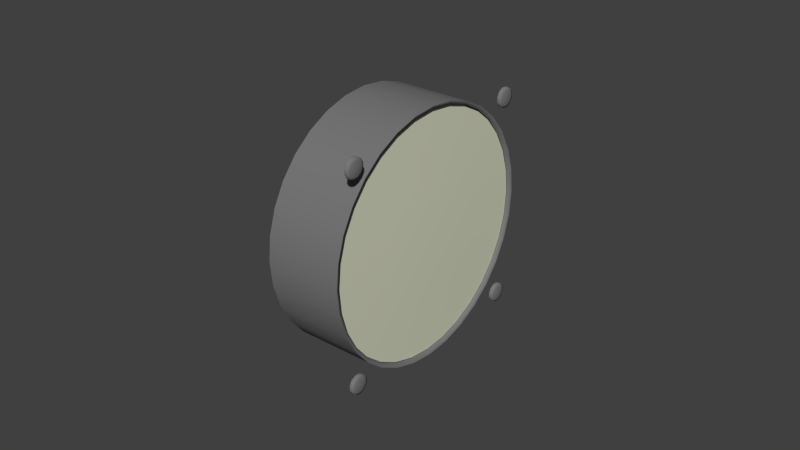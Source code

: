 # Source: turo.blend  (saved by Blender 2.71.0; exported with 4.5.12 LTS)
import bpy
from mathutils import Matrix  # noqa: F401  (used for matrix-valued properties, if any)

bpy.ops.wm.read_factory_settings(use_empty=True)
scene = bpy.context.scene
scene.name = 'Scene'

# ---- collections
col_collection_1 = bpy.data.collections.new('Collection 1'); scene.collection.children.link(col_collection_1)

# ---- materials (node trees are filled in below, after node groups)
mat_engine_blk_041 = bpy.data.materials.new('Engine.blk.041')
mat_engine_blk_041.alpha_threshold = 0.0
mat_engine_blk_041.use_transparent_shadow = False
mat_engine_blk_041.diffuse_color = (0.1882, 0.1882, 0.1882, 1.0)
mat_engine_blk_041.specular_color = (0.498, 0.498, 0.498)
mat_engine_blk_041.roughness = 0.5
mat_engine_blk_041.specular_intensity = 0.12
mat_engine_blk_041.line_color = (0.0, 0.0, 0.0, 1.0)
mat_needle_023 = bpy.data.materials.new('Needle.023')
mat_needle_023.alpha_threshold = 0.0
mat_needle_023.use_transparent_shadow = False
mat_needle_023.diffuse_color = (0.6702, 0.8601, 0.6732, 1.0)
mat_needle_023.roughness = 0.5
mat_needle_023.specular_intensity = 0.12
mat_needle_023.line_color = (0.0, 0.0, 0.0, 1.0)
mat_engine_blk_042 = bpy.data.materials.new('Engine.blk.042')
mat_engine_blk_042.alpha_threshold = 0.0
mat_engine_blk_042.use_transparent_shadow = False
mat_engine_blk_042.diffuse_color = (0.1882, 0.1882, 0.1882, 1.0)
mat_engine_blk_042.specular_color = (0.498, 0.498, 0.498)
mat_engine_blk_042.roughness = 0.5
mat_engine_blk_042.specular_intensity = 0.12
mat_engine_blk_042.line_color = (0.0, 0.0, 0.0, 1.0)
mat_glass_016 = bpy.data.materials.new('Glass.016')
mat_glass_016.alpha_threshold = 0.0
mat_glass_016.use_transparent_shadow = False
mat_glass_016.diffuse_color = (0.6716, 0.696, 0.5298, 1.0)
mat_glass_016.roughness = 0.5
mat_glass_016.specular_intensity = 0.6
mat_glass_016.line_color = (0.0, 0.0, 0.0, 0.25)
mat_needle_022 = bpy.data.materials.new('Needle.022')
mat_needle_022.alpha_threshold = 0.0
mat_needle_022.use_transparent_shadow = False
mat_needle_022.diffuse_color = (0.6702, 0.8601, 0.6732, 1.0)
mat_needle_022.roughness = 0.5
mat_needle_022.specular_intensity = 0.12
mat_needle_022.line_color = (0.0, 0.0, 0.0, 1.0)
mat_texture_025 = bpy.data.materials.new('Texture.025')
mat_texture_025.alpha_threshold = 0.0
mat_texture_025.use_transparent_shadow = False
mat_texture_025.diffuse_color = (1.0, 1.0, 1.0, 1.0)
mat_texture_025.specular_color = (0.1, 0.1, 0.1)
mat_texture_025.roughness = 0.5
mat_texture_025.specular_intensity = 0.96
mat_texture_025.line_color = (0.0, 0.0, 0.0, 1.0)

# ---- node groups
ng_auto_smooth = bpy.data.node_groups.new('Auto Smooth', 'GeometryNodeTree')
_s = ng_auto_smooth.interface.new_socket(name='Geometry', in_out='OUTPUT', socket_type='NodeSocketGeometry')
_s = ng_auto_smooth.interface.new_socket(name='Geometry', in_out='INPUT', socket_type='NodeSocketGeometry')
_s = ng_auto_smooth.interface.new_socket(name='Angle', in_out='INPUT', socket_type='NodeSocketFloat')
_s.subtype = 'ANGLE'
_s.min_value = 0.0
_s.max_value = 3.142
ng_auto_smooth.is_modifier = True
_N = ng_auto_smooth.nodes; _L = ng_auto_smooth.links
n0 = _N.new('NodeGroupOutput'); n0.name = 'Group Output'; n0.location = (480, -100)
n1 = _N.new('NodeGroupInput'); n1.name = 'Group Input'; n1.location = (-420, -300)
n2 = _N.new('NodeGroupInput'); n2.name = 'Group Input.001'; n2.location = (-60, -100)
n3 = _N.new('GeometryNodeSetShadeSmooth'); n3.name = 'Set Shade Smooth'; n3.location = (120, -100)
n3.domain = 'EDGE'
n4 = _N.new('GeometryNodeSetShadeSmooth'); n4.name = 'Set Shade Smooth.001'; n4.location = (300, -100)
n5 = _N.new('GeometryNodeInputMeshEdgeAngle'); n5.name = 'Edge Angle'; n5.location = (-420, -220)
n6 = _N.new('GeometryNodeInputEdgeSmooth'); n6.name = 'Is Edge Smooth'; n6.location = (-60, -160)
n7 = _N.new('GeometryNodeInputShadeSmooth'); n7.name = 'Is Face Smooth'; n7.location = (-240, -340)
n8 = _N.new('FunctionNodeBooleanMath'); n8.name = 'Boolean Math'; n8.location = (-60, -220)
n9 = _N.new('FunctionNodeCompare'); n9.name = 'Compare'; n9.location = (-240, -180)
n9.operation = 'LESS_EQUAL'
_L.new(n5.outputs[0], n9.inputs[0])
_L.new(n4.outputs[0], n0.inputs[0])
_L.new(n1.outputs[1], n9.inputs[1])
_L.new(n9.outputs[0], n8.inputs[0])
_L.new(n7.outputs[0], n8.inputs[1])
_L.new(n2.outputs[0], n3.inputs[0])
_L.new(n6.outputs[0], n3.inputs[1])
_L.new(n3.outputs[0], n4.inputs[0])
_L.new(n8.outputs[0], n3.inputs[2])
n0.is_active_output = True

# ---- material node trees

# ---- world
world_world = bpy.data.worlds.new('World'); scene.world = world_world
world_world.color = (0.05088, 0.05088, 0.05088)
world_world.use_sun_shadow = False
world_world.sun_shadow_jitter_overblur = 0.0
world_world.cycles.sampling_method = 'MANUAL'
world_world.cycles.sample_map_resolution = 256

# ---- meshes
me_cylinder_091 = bpy.data.meshes.new('Cylinder.091')
me_cylinder_091.from_pydata([(-0.0005, 0.0353, 0.0353), (-0.0005, 0.03611, 0.03388), (-0.0005, 0.03611, 0.03225), (-0.0005, 0.0353, 0.03084), (-0.0005, 0.03388, 0.03003), (-0.0005, 0.03225, 0.03003), (-0.0005, 0.03084, 0.03084), (-0.0005, 0.03003, 0.03225), (-0.0005, 0.03003, 0.03388), (-0.0005, 0.03084, 0.0353), (-0.0005, 0.03225, 0.03611), (-0.0005, 0.03388, 0.03611), (0.000434, 0.0353, 0.0353), (0.000434, 0.03611, 0.03388), (0.000434, 0.03611, 0.03225), (0.000434, 0.0353, 0.03084), (0.000434, 0.03388, 0.03003), (0.000434, 0.03225, 0.03003), (0.000434, 0.03084, 0.03084), (0.000434, 0.03003, 0.03225), (0.000434, 0.03003, 0.03388), (0.000434, 0.03084, 0.0353), (0.000434, 0.03225, 0.03611), (0.000434, 0.03388, 0.03611), (-0.0005, 0.03307, 0.03307), (0.000984, 0.03307, 0.03307), (0.000688, 0.03473, 0.03473), (0.000688, 0.03534, 0.03368), (0.000688, 0.03534, 0.03246), (0.000688, 0.03473, 0.03141), (0.000688, 0.03368, 0.0308), (0.000688, 0.03246, 0.0308), (0.000688, 0.03141, 0.03141), (0.000688, 0.0308, 0.03246), (0.000688, 0.0308, 0.03368), (0.000688, 0.03141, 0.03473), (0.000688, 0.03246, 0.03534), (0.000688, 0.03368, 0.03534), (0.000688, -0.03232, 0.03534), (0.000688, -0.03354, 0.03534), (0.000688, -0.03459, 0.03473), (0.000688, -0.0352, 0.03368), (0.000688, -0.0352, 0.03246), (0.000688, -0.03459, 0.03141), (0.000688, -0.03354, 0.0308), (0.000688, -0.03232, 0.0308), (0.000688, -0.03127, 0.03141), (0.000688, -0.03066, 0.03246), (0.000688, -0.03066, 0.03368), (0.000688, -0.03127, 0.03473), (0.000984, -0.03293, 0.03307), (-0.0005, -0.03293, 0.03307), (0.000434, -0.03212, 0.03611), (0.000434, -0.03375, 0.03611), (0.000434, -0.03516, 0.0353), (0.000434, -0.03597, 0.03388), (0.000434, -0.03597, 0.03225), (0.000434, -0.03516, 0.03084), (0.000434, -0.03375, 0.03003), (0.000434, -0.03212, 0.03003), (0.000434, -0.0307, 0.03084), (0.000434, -0.02989, 0.03225), (0.000434, -0.02989, 0.03388), (0.000434, -0.0307, 0.0353), (-0.0005, -0.03212, 0.03611), (-0.0005, -0.03375, 0.03611), (-0.0005, -0.03516, 0.0353), (-0.0005, -0.03597, 0.03388), (-0.0005, -0.03597, 0.03225), (-0.0005, -0.03516, 0.03084), (-0.0005, -0.03375, 0.03003), (-0.0005, -0.03212, 0.03003), (-0.0005, -0.0307, 0.03084), (-0.0005, -0.02989, 0.03225), (-0.0005, -0.02989, 0.03388), (-0.0005, -0.0307, 0.0353), (-0.0005, -0.0307, -0.0307), (-0.0005, -0.02989, -0.03212), (-0.0005, -0.02989, -0.03375), (-0.0005, -0.0307, -0.03516), (-0.0005, -0.03212, -0.03597), (-0.0005, -0.03375, -0.03597), (-0.0005, -0.03516, -0.03516), (-0.0005, -0.03597, -0.03375), (-0.0005, -0.03597, -0.03212), (-0.0005, -0.03516, -0.0307), (-0.0005, -0.03375, -0.02989), (-0.0005, -0.03212, -0.02989), (0.000434, -0.0307, -0.0307), (0.000434, -0.02989, -0.03212), (0.000434, -0.02989, -0.03375), (0.000434, -0.0307, -0.03516), (0.000434, -0.03212, -0.03597), (0.000434, -0.03375, -0.03597), (0.000434, -0.03516, -0.03516), (0.000434, -0.03597, -0.03375), (0.000434, -0.03597, -0.03212), (0.000434, -0.03516, -0.0307), (0.000434, -0.03375, -0.02989), (0.000434, -0.03212, -0.02989), (-0.0005, -0.03293, -0.03293), (0.000984, -0.03293, -0.03293), (0.000688, -0.03127, -0.03127), (0.000688, -0.03066, -0.03232), (0.000688, -0.03066, -0.03354), (0.000688, -0.03127, -0.03459), (0.000688, -0.03232, -0.0352), (0.000688, -0.03354, -0.0352), (0.000688, -0.03459, -0.03459), (0.000688, -0.0352, -0.03354), (0.000688, -0.0352, -0.03232), (0.000688, -0.03459, -0.03127), (0.000688, -0.03354, -0.03066), (0.000688, -0.03232, -0.03066), (0.000688, 0.03368, -0.03066), (0.000688, 0.03246, -0.03066), (0.000688, 0.03141, -0.03127), (0.000688, 0.0308, -0.03232), (0.000688, 0.0308, -0.03354), (0.000688, 0.03141, -0.03459), (0.000688, 0.03246, -0.0352), (0.000688, 0.03368, -0.0352), (0.000688, 0.03473, -0.03459), (0.000688, 0.03534, -0.03354), (0.000688, 0.03534, -0.03232), (0.000688, 0.03473, -0.03127), (0.000984, 0.03307, -0.03293), (-0.0005, 0.03307, -0.03293), (0.000434, 0.03388, -0.02989), (0.000434, 0.03225, -0.02989), (0.000434, 0.03084, -0.0307), (0.000434, 0.03003, -0.03212), (0.000434, 0.03003, -0.03375), (0.000434, 0.03084, -0.03516), (0.000434, 0.03225, -0.03597), (0.000434, 0.03388, -0.03597), (0.000434, 0.0353, -0.03516), (0.000434, 0.03611, -0.03375), (0.000434, 0.03611, -0.03212), (0.000434, 0.0353, -0.0307), (-0.0005, 0.03388, -0.02989), (-0.0005, 0.03225, -0.02989), (-0.0005, 0.03084, -0.0307), (-0.0005, 0.03003, -0.03212), (-0.0005, 0.03003, -0.03375), (-0.0005, 0.03084, -0.03516), (-0.0005, 0.03225, -0.03597), (-0.0005, 0.03388, -0.03597), (-0.0005, 0.0353, -0.03516), (-0.0005, 0.03611, -0.03375), (-0.0005, 0.03611, -0.03212), (-0.0005, 0.0353, -0.0307)], [], [(0, 12, 13, 1), (1, 13, 14, 2), (2, 14, 15, 3), (3, 15, 16, 4), (4, 16, 17, 5), (5, 17, 18, 6), (6, 18, 19, 7), (7, 19, 20, 8), (8, 20, 21, 9), (9, 21, 22, 10), (10, 22, 23, 11), (12, 0, 11, 23), (24, 0, 1), (26, 25, 27), (12, 26, 27, 13), (2, 24, 1), (27, 25, 28), (13, 27, 28, 14), (3, 24, 2), (28, 25, 29), (14, 28, 29, 15), (4, 24, 3), (29, 25, 30), (15, 29, 30, 16), (5, 24, 4), (30, 25, 31), (16, 30, 31, 17), (6, 24, 5), (31, 25, 32), (17, 31, 32, 18), (7, 24, 6), (32, 25, 33), (18, 32, 33, 19), (8, 24, 7), (33, 25, 34), (19, 33, 34, 20), (9, 24, 8), (34, 25, 35), (20, 34, 35, 21), (10, 24, 9), (35, 25, 36), (21, 35, 36, 22), (11, 24, 10), (36, 25, 37), (22, 36, 37, 23), (0, 24, 11), (37, 25, 26), (23, 37, 26, 12), (52, 38, 49, 63), (38, 50, 49), (75, 51, 64), (53, 39, 38, 52), (39, 50, 38), (64, 51, 65), (54, 40, 39, 53), (40, 50, 39), (65, 51, 66), (55, 41, 40, 54), (41, 50, 40), (66, 51, 67), (56, 42, 41, 55), (42, 50, 41), (67, 51, 68), (57, 43, 42, 56), (43, 50, 42), (68, 51, 69), (58, 44, 43, 57), (44, 50, 43), (69, 51, 70), (59, 45, 44, 58), (45, 50, 44), (70, 51, 71), (60, 46, 45, 59), (46, 50, 45), (71, 51, 72), (61, 47, 46, 60), (47, 50, 46), (72, 51, 73), (62, 48, 47, 61), (48, 50, 47), (73, 51, 74), (63, 49, 48, 62), (49, 50, 48), (74, 51, 75), (64, 52, 63, 75), (65, 53, 52, 64), (66, 54, 53, 65), (67, 55, 54, 66), (68, 56, 55, 67), (69, 57, 56, 68), (70, 58, 57, 69), (71, 59, 58, 70), (72, 60, 59, 71), (73, 61, 60, 72), (74, 62, 61, 73), (75, 63, 62, 74), (76, 88, 89, 77), (77, 89, 90, 78), (78, 90, 91, 79), (79, 91, 92, 80), (80, 92, 93, 81), (81, 93, 94, 82), (82, 94, 95, 83), (83, 95, 96, 84), (84, 96, 97, 85), (85, 97, 98, 86), (86, 98, 99, 87), (87, 99, 88, 76), (77, 100, 76), (102, 101, 103), (88, 102, 103, 89), (78, 100, 77), (103, 101, 104), (89, 103, 104, 90), (79, 100, 78), (104, 101, 105), (90, 104, 105, 91), (80, 100, 79), (105, 101, 106), (91, 105, 106, 92), (81, 100, 80), (106, 101, 107), (92, 106, 107, 93), (82, 100, 81), (107, 101, 108), (93, 107, 108, 94), (83, 100, 82), (108, 101, 109), (94, 108, 109, 95), (84, 100, 83), (109, 101, 110), (95, 109, 110, 96), (85, 100, 84), (110, 101, 111), (96, 110, 111, 97), (86, 100, 85), (111, 101, 112), (97, 111, 112, 98), (87, 100, 86), (112, 101, 113), (98, 112, 113, 99), (76, 100, 87), (113, 101, 102), (99, 113, 102, 88), (128, 114, 125, 139), (114, 126, 125), (151, 127, 140), (129, 115, 114, 128), (115, 126, 114), (140, 127, 141), (130, 116, 115, 129), (116, 126, 115), (141, 127, 142), (131, 117, 116, 130), (117, 126, 116), (142, 127, 143), (132, 118, 117, 131), (118, 126, 117), (143, 127, 144), (133, 119, 118, 132), (119, 126, 118), (144, 127, 145), (134, 120, 119, 133), (120, 126, 119), (145, 127, 146), (135, 121, 120, 134), (121, 126, 120), (146, 127, 147), (136, 122, 121, 135), (122, 126, 121), (147, 127, 148), (137, 123, 122, 136), (123, 126, 122), (148, 127, 149), (138, 124, 123, 137), (124, 126, 123), (149, 127, 150), (139, 125, 124, 138), (125, 126, 124), (150, 127, 151), (140, 128, 139, 151), (141, 129, 128, 140), (142, 130, 129, 141), (143, 131, 130, 142), (144, 132, 131, 143), (145, 133, 132, 144), (146, 134, 133, 145), (147, 135, 134, 146), (148, 136, 135, 147), (149, 137, 136, 148), (150, 138, 137, 149), (151, 139, 138, 150)])
me_cylinder_091.polygons.foreach_set('use_smooth', [True] * 192)
me_cylinder_091.materials.append(mat_engine_blk_041)
me_cylinder_091.use_remesh_preserve_volume = False
me_cylinder_091.use_remesh_preserve_attributes = False
me_cylinder_091.use_mirror_vertex_groups = False
me_cylinder_091.update()
me_plane_024 = bpy.data.meshes.new('Plane.024')
me_plane_024.from_pydata([(-0.005468, 0.000719, -0.002426), (-0.005468, 0.000719, -0.02927), (-0.005468, -0.000719, -0.02927), (-0.005468, -0.000719, -0.002426), (-0.004991, 0.0, -0.03123), (-0.005468, 0.002106, 0.001217), (-0.005468, 0.002433, 1e-06), (-0.005468, 0.002107, -0.001216), (-0.004991, 1e-06, -0.002433), (-0.005468, -0.002106, -0.001217), (-0.005468, -0.002433, -1e-06), (-0.005468, -0.002107, 0.001216), (-0.005468, -0.001217, 0.002106), (-0.004991, -1e-06, 0.002433), (-0.005468, 0.001216, 0.002107), (-0.003996, 0.0, 0.0), (-0.003996, 0.0, 0.01891), (-0.005468, -0.001216, 0.0168), (-0.004991, 1e-06, 0.01648), (-0.005468, 0.001217, 0.0168), (-0.005468, 0.002107, 0.01769), (-0.005468, 0.002432, 0.01891), (-0.005468, 0.002106, 0.02012), (-0.005468, -1e-06, 0.02134), (-0.005468, -0.002107, 0.02012), (-0.005468, -0.002433, 0.01891), (-0.005468, -0.002106, 0.01769), (-0.005468, 0.001217, 0.02096), (-0.005468, -0.001216, 0.02096)], [], [(2, 4, 8, 3), (0, 8, 4, 1), (15, 6, 5), (15, 7, 6), (15, 0, 7), (8, 0, 15), (15, 3, 8), (15, 9, 3), (15, 10, 9), (15, 11, 10), (15, 12, 11), (15, 13, 12), (15, 14, 13), (15, 5, 14), (16, 26, 17), (16, 17, 18), (16, 18, 19), (16, 19, 20), (16, 20, 21), (16, 21, 22), (16, 22, 27), (16, 27, 23), (16, 23, 28), (16, 28, 24), (16, 24, 25), (16, 25, 26), (12, 13, 18, 17), (13, 14, 19, 18)])
me_plane_024.polygons.foreach_set('use_smooth', [True] * 28)
me_plane_024.materials.append(mat_needle_023)
me_plane_024.materials.append(mat_engine_blk_042)
me_plane_024.use_remesh_preserve_volume = False
me_plane_024.use_remesh_preserve_attributes = False
me_plane_024.use_mirror_vertex_groups = False
me_plane_024.update()
me_circle_026 = bpy.data.meshes.new('Circle.026')
me_circle_026.from_pydata([(-0.003715, 0.02732, 0.02732), (-0.003715, 0.03213, 0.02147), (-0.003715, 0.0357, 0.01479), (-0.003715, 0.0379, 0.007538), (-0.003715, 0.03864, 0.0), (-0.003715, 0.0379, -0.007538), (-0.003715, 0.0357, -0.01479), (-0.003715, 0.03213, -0.02147), (-0.003715, 0.02732, -0.02732), (-0.003715, 0.02147, -0.03213), (-0.003715, 0.01479, -0.0357), (-0.003715, 0.007538, -0.0379), (-0.003715, 0.0, -0.03864), (-0.003715, -0.007538, -0.0379), (-0.003715, -0.01479, -0.0357), (-0.003715, -0.02147, -0.03213), (-0.003715, -0.02732, -0.02732), (-0.003715, -0.03213, -0.02147), (-0.003715, -0.0357, -0.01479), (-0.003715, -0.0379, -0.007538), (-0.003715, -0.03864, 0.0), (-0.003715, -0.0379, 0.007538), (-0.003715, -0.0357, 0.01479), (-0.003715, -0.03213, 0.02147), (-0.003715, -0.02732, 0.02732), (-0.003715, -0.02147, 0.03213), (-0.003715, -0.01479, 0.0357), (-0.003715, -0.007538, 0.0379), (-0.003715, 0.0, 0.03864), (-0.003715, 0.007538, 0.0379), (-0.003715, 0.01479, 0.0357), (-0.003715, 0.02147, 0.03213), (-0.001639, 0.02147, 0.03213), (-0.001639, 0.02732, 0.02732), (-0.001639, 0.01479, 0.0357), (-0.001639, 0.007538, 0.0379), (-0.001639, 0.0, 0.03864), (-0.001639, -0.007538, 0.0379), (-0.001639, -0.01479, 0.0357), (-0.001639, -0.02147, 0.03213), (-0.001639, -0.02732, 0.02732), (-0.001639, -0.03213, 0.02147), (-0.001639, -0.0357, 0.01479), (-0.001639, -0.0379, 0.007538), (-0.001639, -0.03864, 0.0), (-0.001639, -0.0379, -0.007538), (-0.001639, -0.0357, -0.01479), (-0.001639, -0.03213, -0.02147), (-0.001639, -0.02732, -0.02732), (-0.001639, -0.02147, -0.03213), (-0.001639, -0.01479, -0.0357), (-0.001639, -0.007538, -0.0379), (-0.001639, 0.0, -0.03864), (-0.001639, 0.007538, -0.0379), (-0.001639, 0.01479, -0.0357), (-0.001639, 0.02147, -0.03213), (-0.001639, 0.02732, -0.02732), (-0.001639, 0.03213, -0.02147), (-0.001639, 0.0357, -0.01479), (-0.001639, 0.0379, -0.007538), (-0.001639, 0.03864, 0.0), (-0.001639, 0.0379, 0.007538), (-0.001639, 0.0357, 0.01479), (-0.001639, 0.03213, 0.02147), (-0.000959, 0.0, 0.0), (-0.0012, 0.01073, 0.01606), (-0.0012, 0.01366, 0.01366), (-0.0012, 0.007394, 0.01785), (-0.0012, 0.003769, 0.01895), (-0.0012, 0.0, 0.01932), (-0.0012, -0.003769, 0.01895), (-0.0012, -0.007393, 0.01785), (-0.0012, -0.01073, 0.01606), (-0.0012, -0.01366, 0.01366), (-0.0012, -0.01606, 0.01073), (-0.0012, -0.01785, 0.007393), (-0.0012, -0.01895, 0.003769), (-0.0012, -0.01932, 0.0), (-0.0012, -0.01895, -0.003769), (-0.0012, -0.01785, -0.007393), (-0.0012, -0.01606, -0.01073), (-0.0012, -0.01366, -0.01366), (-0.0012, -0.01073, -0.01606), (-0.0012, -0.007393, -0.01785), (-0.0012, -0.003769, -0.01895), (-0.0012, 0.0, -0.01932), (-0.0012, 0.003769, -0.01895), (-0.0012, 0.007393, -0.01785), (-0.0012, 0.01073, -0.01606), (-0.0012, 0.01366, -0.01366), (-0.0012, 0.01606, -0.01073), (-0.0012, 0.01785, -0.007393), (-0.0012, 0.01895, -0.003769), (-0.0012, 0.01932, 0.0), (-0.0012, 0.01895, 0.003769), (-0.0012, 0.01785, 0.007393), (-0.0012, 0.01606, 0.01073)], [], [(0, 31, 32, 33), (31, 30, 34, 32), (30, 29, 35, 34), (29, 28, 36, 35), (28, 27, 37, 36), (27, 26, 38, 37), (26, 25, 39, 38), (25, 24, 40, 39), (24, 23, 41, 40), (23, 22, 42, 41), (22, 21, 43, 42), (21, 20, 44, 43), (20, 19, 45, 44), (19, 18, 46, 45), (18, 17, 47, 46), (17, 16, 48, 47), (16, 15, 49, 48), (15, 14, 50, 49), (14, 13, 51, 50), (13, 12, 52, 51), (12, 11, 53, 52), (11, 10, 54, 53), (10, 9, 55, 54), (9, 8, 56, 55), (8, 7, 57, 56), (7, 6, 58, 57), (6, 5, 59, 58), (5, 4, 60, 59), (4, 3, 61, 60), (3, 2, 62, 61), (2, 1, 63, 62), (1, 0, 33, 63), (65, 64, 66), (32, 65, 66, 33), (67, 64, 65), (34, 67, 65, 32), (68, 64, 67), (35, 68, 67, 34), (69, 64, 68), (36, 69, 68, 35), (70, 64, 69), (37, 70, 69, 36), (71, 64, 70), (38, 71, 70, 37), (72, 64, 71), (39, 72, 71, 38), (73, 64, 72), (40, 73, 72, 39), (74, 64, 73), (41, 74, 73, 40), (75, 64, 74), (42, 75, 74, 41), (76, 64, 75), (43, 76, 75, 42), (77, 64, 76), (44, 77, 76, 43), (78, 64, 77), (45, 78, 77, 44), (79, 64, 78), (46, 79, 78, 45), (80, 64, 79), (47, 80, 79, 46), (81, 64, 80), (48, 81, 80, 47), (82, 64, 81), (49, 82, 81, 48), (83, 64, 82), (50, 83, 82, 49), (84, 64, 83), (51, 84, 83, 50), (85, 64, 84), (52, 85, 84, 51), (86, 64, 85), (53, 86, 85, 52), (87, 64, 86), (54, 87, 86, 53), (88, 64, 87), (55, 88, 87, 54), (89, 64, 88), (56, 89, 88, 55), (90, 64, 89), (57, 90, 89, 56), (91, 64, 90), (58, 91, 90, 57), (92, 64, 91), (59, 92, 91, 58), (93, 64, 92), (60, 93, 92, 59), (94, 64, 93), (61, 94, 93, 60), (95, 64, 94), (62, 95, 94, 61), (96, 64, 95), (63, 96, 95, 62), (66, 64, 96), (33, 66, 96, 63)])
me_circle_026.polygons.foreach_set('use_smooth', [True] * 96)
me_circle_026.materials.append(mat_glass_016)
me_circle_026.use_remesh_preserve_volume = False
me_circle_026.use_remesh_preserve_attributes = False
me_circle_026.use_mirror_vertex_groups = False
me_circle_026.update()
me_cylinder_090 = bpy.data.meshes.new('Cylinder.090')
me_cylinder_090.from_pydata([(-0.00565, 0.02664, 0.02664), (-0.00565, 0.03133, 0.02093), (-0.00565, 0.03481, 0.01442), (-0.00565, 0.03695, 0.00735), (-0.00565, 0.03768, 0.0), (-0.00565, 0.03695, -0.00735), (-0.00565, 0.03481, -0.01442), (-0.00565, 0.03133, -0.02093), (-0.00565, 0.02664, -0.02664), (-0.00565, 0.02093, -0.03133), (-0.00565, 0.01442, -0.03481), (-0.00565, 0.00735, -0.03695), (-0.00565, 0.0, -0.03768), (-0.00565, -0.00735, -0.03695), (-0.00565, -0.01442, -0.03481), (-0.00565, -0.02093, -0.03133), (-0.00565, -0.02664, -0.02664), (-0.00565, -0.03133, -0.02093), (-0.00565, -0.03481, -0.01442), (-0.00565, -0.03695, -0.00735), (-0.00565, -0.03768, 0.0), (-0.00565, -0.03695, 0.00735), (-0.00565, -0.03481, 0.01442), (-0.00565, -0.03133, 0.02093), (-0.00565, -0.02664, 0.02664), (-0.00565, -0.02093, 0.03133), (-0.00565, -0.01442, 0.03481), (-0.00565, -0.007351, 0.03695), (-0.00565, 0.0, 0.03768), (-0.00565, 0.00735, 0.03695), (-0.00565, 0.01442, 0.03481), (-0.00565, 0.02093, 0.03133), (-0.00565, 0.0, 0.0)], [], [(1, 0, 32), (32, 2, 1), (32, 3, 2), (32, 4, 3), (32, 5, 4), (32, 6, 5), (32, 7, 6), (32, 8, 7), (32, 9, 8), (32, 10, 9), (32, 11, 10), (32, 12, 11), (32, 13, 12), (32, 14, 13), (32, 15, 14), (32, 16, 15), (32, 17, 16), (32, 18, 17), (32, 19, 18), (32, 20, 19), (32, 21, 20), (32, 22, 21), (32, 23, 22), (32, 24, 23), (32, 25, 24), (32, 26, 25), (32, 27, 26), (32, 28, 27), (32, 29, 28), (32, 30, 29), (32, 31, 30), (32, 0, 31)])
_uv = me_cylinder_090.uv_layers.new(name='UVMap')
_uv.uv.foreach_set('vector', [0.9078, 0.7725, 0.8468, 0.8468, 0.5, 0.5, 0.5, 0.5, 0.9531, 0.6877, 0.9078, 0.7725, 0.5, 0.5, 0.981, 0.5957, 0.9531, 0.6877, 0.5, 0.5, 0.9904, 0.5, 0.981, 0.5957, 0.5, 0.5, 0.981, 0.4043, 0.9904, 0.5, 0.5, 0.5, 0.9531, 0.3123, 0.981, 0.4043, 0.5, 0.5, 0.9078, 0.2275, 0.9531, 0.3123, 0.5, 0.5, 0.8468, 0.1532, 0.9078, 0.2275, 0.5, 0.5, 0.7725, 0.09221, 0.8468, 0.1532, 0.5, 0.5, 0.6877, 0.04688, 0.7725, 0.09221, 0.5, 0.5, 0.5957, 0.01898, 0.6877, 0.04688, 0.5, 0.5, 0.5, 0.009552, 0.5957, 0.01898, 0.5, 0.5, 0.4043, 0.01898, 0.5, 0.009552, 0.5, 0.5, 0.3123, 0.04688, 0.4043, 0.01898, 0.5, 0.5, 0.2275, 0.09221, 0.3123, 0.04688, 0.5, 0.5, 0.1532, 0.1532, 0.2275, 0.09221, 0.5, 0.5, 0.09221, 0.2275, 0.1532, 0.1532, 0.5, 0.5, 0.04689, 0.3123, 0.09221, 0.2275, 0.5, 0.5, 0.01898, 0.4043, 0.04689, 0.3123, 0.5, 0.5, 0.009552, 0.5, 0.01898, 0.4043, 0.5, 0.5, 0.01898, 0.5957, 0.009552, 0.5, 0.5, 0.5, 0.04688, 0.6877, 0.01898, 0.5957, 0.5, 0.5, 0.09221, 0.7725, 0.04688, 0.6877, 0.5, 0.5, 0.1532, 0.8468, 0.09221, 0.7725, 0.5, 0.5, 0.2275, 0.9078, 0.1532, 0.8468, 0.5, 0.5, 0.3123, 0.9531, 0.2275, 0.9078, 0.5, 0.5, 0.4043, 0.981, 0.3123, 0.9531, 0.5, 0.5, 0.5, 0.9904, 0.4043, 0.981, 0.5, 0.5, 0.5957, 0.981, 0.5, 0.9904, 0.5, 0.5, 0.6877, 0.9531, 0.5957, 0.981, 0.5, 0.5, 0.7725, 0.9078, 0.6877, 0.9531, 0.5, 0.5, 0.8468, 0.8468, 0.7725, 0.9078])
me_cylinder_090.materials.append(mat_needle_022)
me_cylinder_090.use_remesh_preserve_volume = False
me_cylinder_090.use_remesh_preserve_attributes = False
me_cylinder_090.use_mirror_vertex_groups = False
me_cylinder_090.update()
me_cylinder_089 = bpy.data.meshes.new('Cylinder.089')
me_cylinder_089.from_pydata([(-0.00575, 0.02664, 0.02664), (-0.00575, 0.03133, 0.02093), (-0.00575, 0.03481, 0.01442), (-0.00575, 0.03695, 0.00735), (-0.00575, 0.03768, 0.0), (-0.00575, 0.03695, -0.00735), (-0.00575, 0.03481, -0.01442), (-0.00575, 0.03133, -0.02093), (-0.00575, 0.02664, -0.02664), (-0.00575, 0.02093, -0.03133), (-0.00575, 0.01442, -0.03481), (-0.00575, 0.00735, -0.03695), (-0.00575, 0.0, -0.03768), (-0.00575, -0.00735, -0.03695), (-0.00575, -0.01442, -0.03481), (-0.00575, -0.02093, -0.03133), (-0.00575, -0.02664, -0.02664), (-0.00575, -0.03133, -0.02093), (-0.00575, -0.03481, -0.01442), (-0.00575, -0.03695, -0.00735), (-0.00575, -0.03768, 0.0), (-0.00575, -0.03695, 0.00735), (-0.00575, -0.03481, 0.01442), (-0.00575, -0.03133, 0.02093), (-0.00575, -0.02664, 0.02664), (-0.00575, -0.02093, 0.03133), (-0.00575, -0.01442, 0.03481), (-0.00575, -0.007351, 0.03695), (-0.00575, 0.0, 0.03768), (-0.00575, 0.00735, 0.03695), (-0.00575, 0.01442, 0.03481), (-0.00575, 0.02093, 0.03133), (-0.00575, 0.0, 0.0)], [], [(1, 0, 32), (32, 2, 1), (32, 3, 2), (32, 4, 3), (32, 5, 4), (32, 6, 5), (32, 7, 6), (32, 8, 7), (32, 9, 8), (32, 10, 9), (32, 11, 10), (32, 12, 11), (32, 13, 12), (32, 14, 13), (32, 15, 14), (32, 16, 15), (32, 17, 16), (32, 18, 17), (32, 19, 18), (32, 20, 19), (32, 21, 20), (32, 22, 21), (32, 23, 22), (32, 24, 23), (32, 25, 24), (32, 26, 25), (32, 27, 26), (32, 28, 27), (32, 29, 28), (32, 30, 29), (32, 31, 30), (32, 0, 31)])
_uv = me_cylinder_089.uv_layers.new(name='UVMap')
_uv.uv.foreach_set('vector', [0.5, 0.5, 0.9078, 0.7725, 0.8468, 0.8468, 0.5, 0.5, 0.9531, 0.6877, 0.9078, 0.7725, 0.5, 0.5, 0.981, 0.5957, 0.9531, 0.6877, 0.5, 0.5, 0.9904, 0.5, 0.981, 0.5957, 0.5, 0.5, 0.981, 0.4043, 0.9904, 0.5, 0.5, 0.5, 0.9531, 0.3123, 0.981, 0.4043, 0.5, 0.5, 0.9078, 0.2275, 0.9531, 0.3123, 0.5, 0.5, 0.8468, 0.1532, 0.9078, 0.2275, 0.5, 0.5, 0.7725, 0.09221, 0.8468, 0.1532, 0.5, 0.5, 0.6877, 0.04688, 0.7725, 0.09221, 0.5, 0.5, 0.5957, 0.01898, 0.6877, 0.04688, 0.5, 0.5, 0.5, 0.009552, 0.5957, 0.01898, 0.5, 0.5, 0.4043, 0.01898, 0.5, 0.009552, 0.5, 0.5, 0.3123, 0.04688, 0.4043, 0.01898, 0.5, 0.5, 0.2275, 0.09221, 0.3123, 0.04688, 0.5, 0.5, 0.1532, 0.1532, 0.2275, 0.09221, 0.5, 0.5, 0.09221, 0.2275, 0.1532, 0.1532, 0.5, 0.5, 0.04689, 0.3123, 0.09221, 0.2275, 0.5, 0.5, 0.01898, 0.4043, 0.04689, 0.3123, 0.5, 0.5, 0.009552, 0.5, 0.01898, 0.4043, 0.5, 0.5, 0.01898, 0.5957, 0.009552, 0.5, 0.5, 0.5, 0.04688, 0.6877, 0.01898, 0.5957, 0.5, 0.5, 0.09221, 0.7725, 0.04688, 0.6877, 0.5, 0.5, 0.1532, 0.8468, 0.09221, 0.7725, 0.5, 0.5, 0.2275, 0.9078, 0.1532, 0.8468, 0.5, 0.5, 0.3123, 0.9531, 0.2275, 0.9078, 0.5, 0.5, 0.4043, 0.981, 0.3123, 0.9531, 0.5, 0.5, 0.5, 0.9904, 0.4043, 0.981, 0.5, 0.5, 0.5957, 0.981, 0.5, 0.9904, 0.5, 0.5, 0.6877, 0.9531, 0.5957, 0.981, 0.5, 0.5, 0.7725, 0.9078, 0.6877, 0.9531, 0.5, 0.5, 0.8468, 0.8468, 0.7725, 0.9078])
me_cylinder_089.materials.append(mat_texture_025)
me_cylinder_089.use_remesh_preserve_volume = False
me_cylinder_089.use_remesh_preserve_attributes = False
me_cylinder_089.use_mirror_vertex_groups = False
me_cylinder_089.update()
me_cylinder_088 = bpy.data.meshes.new('Cylinder.088')
me_cylinder_088.from_pydata([(-0.0256, 0.02828, 0.02828), (-0.0256, 0.03326, 0.02222), (-0.0256, 0.03695, 0.01531), (-0.0256, 0.03923, 0.007804), (-0.0256, 0.04, 0.0), (-0.0256, 0.03923, -0.007804), (-0.0256, 0.03695, -0.01531), (-0.0256, 0.03326, -0.02222), (-0.0256, 0.02828, -0.02828), (-0.0256, 0.02222, -0.03326), (-0.0256, 0.01531, -0.03695), (-0.0256, 0.007804, -0.03923), (-0.0256, 0.0, -0.04), (-0.0256, -0.007804, -0.03923), (-0.0256, -0.01531, -0.03695), (-0.0256, -0.02222, -0.03326), (-0.0256, -0.02828, -0.02828), (-0.0256, -0.03326, -0.02222), (-0.0256, -0.03695, -0.01531), (-0.0256, -0.03923, -0.007804), (-0.0256, -0.04, 0.0), (-0.0256, -0.03923, 0.007804), (-0.0256, -0.03695, 0.01531), (-0.0256, -0.03326, 0.02222), (-0.0256, -0.02828, 0.02828), (-0.0256, -0.02222, 0.03326), (-0.0256, -0.01531, 0.03695), (-0.0256, -0.007804, 0.03923), (-0.0256, 0.0, 0.04), (-0.0256, 0.007804, 0.03923), (-0.0256, 0.01531, 0.03695), (-0.0256, 0.02222, 0.03326), (-0.0005, 0.02828, 0.02828), (-0.0005, 0.03326, 0.02222), (-0.0005, 0.03695, 0.01531), (-0.0005, 0.03923, 0.007804), (-0.0005, 0.04, 0.0), (-0.0005, 0.03923, -0.007804), (-0.0005, 0.03695, -0.01531), (-0.0005, 0.03326, -0.02222), (-0.0005, 0.02828, -0.02828), (-0.0005, 0.02222, -0.03326), (-0.0005, 0.01531, -0.03695), (-0.0005, 0.007804, -0.03923), (-0.0005, 0.0, -0.04), (-0.0005, -0.007804, -0.03923), (-0.0005, -0.01531, -0.03695), (-0.0005, -0.02222, -0.03326), (-0.0005, -0.02828, -0.02828), (-0.0005, -0.03326, -0.02222), (-0.0005, -0.03695, -0.01531), (-0.0005, -0.03923, -0.007804), (-0.0005, -0.04, 0.0), (-0.0005, -0.03923, 0.007803), (-0.0005, -0.03695, 0.01531), (-0.0005, -0.03326, 0.02222), (-0.0005, -0.02828, 0.02828), (-0.0005, -0.02222, 0.03326), (-0.0005, -0.01531, 0.03695), (-0.0005, -0.007804, 0.03923), (-0.0005, 0.0, 0.04), (-0.0005, 0.007803, 0.03923), (-0.0005, 0.01531, 0.03695), (-0.0005, 0.02222, 0.03326), (-0.0256, 0.0, 0.0), (-0.00075, 0.02161, 0.03234), (-0.00075, 0.0275, 0.0275), (-0.00075, 0.01489, 0.03594), (-0.00075, 0.007588, 0.03815), (-0.00075, 0.0, 0.0389), (-0.00075, -0.007589, 0.03815), (-0.00075, -0.01489, 0.03594), (-0.00075, -0.02161, 0.03234), (-0.00075, -0.02751, 0.0275), (-0.00075, -0.03234, 0.02161), (-0.00075, -0.03594, 0.01489), (-0.00075, -0.03815, 0.007589), (-0.00075, -0.0389, 0.0), (-0.00075, -0.03815, -0.007589), (-0.00075, -0.03594, -0.01489), (-0.00075, -0.03234, -0.02161), (-0.00075, -0.0275, -0.0275), (-0.00075, -0.02161, -0.03234), (-0.00075, -0.01489, -0.03594), (-0.00075, -0.007589, -0.03815), (-0.00075, 0.0, -0.0389), (-0.00075, 0.007589, -0.03815), (-0.00075, 0.01489, -0.03594), (-0.00075, 0.02161, -0.03234), (-0.00075, 0.0275, -0.0275), (-0.00075, 0.03234, -0.02161), (-0.00075, 0.03594, -0.01489), (-0.00075, 0.03815, -0.007589), (-0.00075, 0.0389, 0.0), (-0.00075, 0.03815, 0.007589), (-0.00075, 0.03594, 0.01489), (-0.00075, 0.03234, 0.02161), (-0.002, 0.0275, 0.0275), (-0.002, 0.03234, 0.02161), (-0.002, 0.03594, 0.01489), (-0.002, 0.03815, 0.007589), (-0.002, 0.0389, 0.0), (-0.002, 0.03815, -0.007589), (-0.002, 0.03594, -0.01489), (-0.002, 0.03234, -0.02161), (-0.002, 0.0275, -0.0275), (-0.002, 0.02161, -0.03234), (-0.002, 0.01489, -0.03594), (-0.002, 0.007589, -0.03815), (-0.002, 0.0, -0.0389), (-0.002, -0.007589, -0.03815), (-0.002, -0.01489, -0.03594), (-0.002, -0.02161, -0.03234), (-0.002, -0.0275, -0.0275), (-0.002, -0.03234, -0.02161), (-0.002, -0.03594, -0.01489), (-0.002, -0.03815, -0.007589), (-0.002, -0.0389, 0.0), (-0.002, -0.03815, 0.007589), (-0.002, -0.03594, 0.01489), (-0.002, -0.03234, 0.02161), (-0.002, -0.02751, 0.0275), (-0.002, -0.02161, 0.03234), (-0.002, -0.01489, 0.03594), (-0.002, -0.007589, 0.03815), (-0.002, 0.0, 0.0389), (-0.002, 0.007588, 0.03815), (-0.002, 0.01489, 0.03594), (-0.002, 0.02161, 0.03234), (-0.002, 0.02664, 0.02664), (-0.002, 0.02093, 0.03133), (-0.002, 0.01442, 0.03481), (-0.002, 0.00735, 0.03695), (-0.002, 0.0, 0.03768), (-0.002, -0.007351, 0.03695), (-0.002, -0.01442, 0.03481), (-0.002, -0.02093, 0.03133), (-0.002, -0.02664, 0.02664), (-0.002, -0.03133, 0.02093), (-0.002, -0.03481, 0.01442), (-0.002, -0.03695, 0.00735), (-0.002, -0.03768, 0.0), (-0.002, -0.03695, -0.00735), (-0.002, -0.03481, -0.01442), (-0.002, -0.03133, -0.02093), (-0.002, -0.02664, -0.02664), (-0.002, -0.02093, -0.03133), (-0.002, -0.01442, -0.03481), (-0.002, -0.00735, -0.03695), (-0.002, 0.0, -0.03768), (-0.002, 0.00735, -0.03695), (-0.002, 0.01442, -0.03481), (-0.002, 0.02093, -0.03133), (-0.002, 0.02664, -0.02664), (-0.002, 0.03133, -0.02093), (-0.002, 0.03481, -0.01442), (-0.002, 0.03695, -0.00735), (-0.002, 0.03768, 0.0), (-0.002, 0.03695, 0.00735), (-0.002, 0.03481, 0.01442), (-0.002, 0.03133, 0.02093), (-0.00575, 0.02664, 0.02664), (-0.00575, 0.03133, 0.02093), (-0.00575, 0.03481, 0.01442), (-0.00575, 0.03695, 0.00735), (-0.00575, 0.03768, 0.0), (-0.00575, 0.03695, -0.00735), (-0.00575, 0.03481, -0.01442), (-0.00575, 0.03133, -0.02093), (-0.00575, 0.02664, -0.02664), (-0.00575, 0.02093, -0.03133), (-0.00575, 0.01442, -0.03481), (-0.00575, 0.00735, -0.03695), (-0.00575, 0.0, -0.03768), (-0.00575, -0.00735, -0.03695), (-0.00575, -0.01442, -0.03481), (-0.00575, -0.02093, -0.03133), (-0.00575, -0.02664, -0.02664), (-0.00575, -0.03133, -0.02093), (-0.00575, -0.03481, -0.01442), (-0.00575, -0.03695, -0.00735), (-0.00575, -0.03768, 0.0), (-0.00575, -0.03695, 0.00735), (-0.00575, -0.03481, 0.01442), (-0.00575, -0.03133, 0.02093), (-0.00575, -0.02664, 0.02664), (-0.00575, -0.02093, 0.03133), (-0.00575, -0.01442, 0.03481), (-0.00575, -0.007351, 0.03695), (-0.00575, 0.0, 0.03768), (-0.00575, 0.00735, 0.03695), (-0.00575, 0.01442, 0.03481), (-0.00575, 0.02093, 0.03133)], [], [(64, 0, 1), (64, 1, 2), (64, 2, 3), (64, 3, 4), (64, 4, 5), (64, 5, 6), (64, 6, 7), (64, 7, 8), (64, 8, 9), (64, 9, 10), (64, 10, 11), (64, 11, 12), (64, 12, 13), (64, 13, 14), (64, 14, 15), (64, 15, 16), (64, 16, 17), (64, 17, 18), (64, 18, 19), (64, 19, 20), (64, 20, 21), (64, 21, 22), (64, 22, 23), (64, 23, 24), (64, 24, 25), (64, 25, 26), (64, 26, 27), (64, 27, 28), (64, 28, 29), (64, 29, 30), (64, 30, 31), (31, 0, 64), (0, 32, 33, 1), (1, 33, 34, 2), (2, 34, 35, 3), (3, 35, 36, 4), (4, 36, 37, 5), (5, 37, 38, 6), (6, 38, 39, 7), (7, 39, 40, 8), (8, 40, 41, 9), (9, 41, 42, 10), (10, 42, 43, 11), (11, 43, 44, 12), (12, 44, 45, 13), (13, 45, 46, 14), (14, 46, 47, 15), (15, 47, 48, 16), (16, 48, 49, 17), (17, 49, 50, 18), (18, 50, 51, 19), (19, 51, 52, 20), (20, 52, 53, 21), (21, 53, 54, 22), (22, 54, 55, 23), (23, 55, 56, 24), (24, 56, 57, 25), (25, 57, 58, 26), (26, 58, 59, 27), (27, 59, 60, 28), (28, 60, 61, 29), (29, 61, 62, 30), (30, 62, 63, 31), (32, 0, 31, 63), (32, 63, 65, 66), (63, 62, 67, 65), (62, 61, 68, 67), (61, 60, 69, 68), (60, 59, 70, 69), (59, 58, 71, 70), (58, 57, 72, 71), (57, 56, 73, 72), (56, 55, 74, 73), (55, 54, 75, 74), (54, 53, 76, 75), (53, 52, 77, 76), (52, 51, 78, 77), (51, 50, 79, 78), (50, 49, 80, 79), (49, 48, 81, 80), (48, 47, 82, 81), (47, 46, 83, 82), (46, 45, 84, 83), (45, 44, 85, 84), (44, 43, 86, 85), (43, 42, 87, 86), (42, 41, 88, 87), (41, 40, 89, 88), (40, 39, 90, 89), (39, 38, 91, 90), (38, 37, 92, 91), (37, 36, 93, 92), (36, 35, 94, 93), (35, 34, 95, 94), (34, 33, 96, 95), (33, 32, 66, 96), (96, 66, 97, 98), (95, 96, 98, 99), (94, 95, 99, 100), (93, 94, 100, 101), (92, 93, 101, 102), (91, 92, 102, 103), (90, 91, 103, 104), (89, 90, 104, 105), (88, 89, 105, 106), (87, 88, 106, 107), (86, 87, 107, 108), (85, 86, 108, 109), (84, 85, 109, 110), (83, 84, 110, 111), (82, 83, 111, 112), (81, 82, 112, 113), (80, 81, 113, 114), (79, 80, 114, 115), (78, 79, 115, 116), (77, 78, 116, 117), (76, 77, 117, 118), (75, 76, 118, 119), (74, 75, 119, 120), (73, 74, 120, 121), (72, 73, 121, 122), (71, 72, 122, 123), (70, 71, 123, 124), (69, 70, 124, 125), (68, 69, 125, 126), (67, 68, 126, 127), (65, 67, 127, 128), (66, 65, 128, 97), (97, 128, 130, 129), (128, 127, 131, 130), (127, 126, 132, 131), (126, 125, 133, 132), (125, 124, 134, 133), (124, 123, 135, 134), (123, 122, 136, 135), (122, 121, 137, 136), (121, 120, 138, 137), (120, 119, 139, 138), (119, 118, 140, 139), (118, 117, 141, 140), (117, 116, 142, 141), (116, 115, 143, 142), (115, 114, 144, 143), (114, 113, 145, 144), (113, 112, 146, 145), (112, 111, 147, 146), (111, 110, 148, 147), (110, 109, 149, 148), (109, 108, 150, 149), (108, 107, 151, 150), (107, 106, 152, 151), (106, 105, 153, 152), (105, 104, 154, 153), (104, 103, 155, 154), (103, 102, 156, 155), (102, 101, 157, 156), (101, 100, 158, 157), (100, 99, 159, 158), (99, 98, 160, 159), (98, 97, 129, 160), (160, 129, 161, 162), (159, 160, 162, 163), (158, 159, 163, 164), (157, 158, 164, 165), (156, 157, 165, 166), (155, 156, 166, 167), (154, 155, 167, 168), (153, 154, 168, 169), (152, 153, 169, 170), (151, 152, 170, 171), (150, 151, 171, 172), (149, 150, 172, 173), (148, 149, 173, 174), (147, 148, 174, 175), (146, 147, 175, 176), (145, 146, 176, 177), (144, 145, 177, 178), (143, 144, 178, 179), (142, 143, 179, 180), (141, 142, 180, 181), (140, 141, 181, 182), (139, 140, 182, 183), (138, 139, 183, 184), (137, 138, 184, 185), (136, 137, 185, 186), (135, 136, 186, 187), (134, 135, 187, 188), (133, 134, 188, 189), (132, 133, 189, 190), (131, 132, 190, 191), (130, 131, 191, 192), (129, 130, 192, 161)])
me_cylinder_088.polygons.foreach_set('use_smooth', [0, 0, 0, 0, 0, 0, 0, 0, 0, 0, 0, 0, 0, 0, 0, 0, 0, 0, 0, 0, 0, 0, 0, 0, 0, 0, 0, 0, 0, 0, 0, 0, 1, 1, 1, 1, 1, 1, 1, 1, 1, 1, 1, 1, 1, 1, 1, 1, 1, 1, 1, 1, 1, 1, 1, 1, 1, 1, 1, 1, 1, 1, 1, 1, 1, 1, 1, 1, 1, 1, 1, 1, 1, 1, 1, 1, 1, 1, 1, 1, 1, 1, 1, 1, 1, 1, 1, 1, 1, 1, 1, 1, 1, 1, 1, 1, 1, 1, 1, 1, 1, 1, 1, 1, 1, 1, 1, 1, 1, 1, 1, 1, 1, 1, 1, 1, 1, 1, 1, 1, 1, 1, 1, 1, 1, 1, 1, 1, 0, 0, 0, 0, 0, 0, 0, 0, 0, 0, 0, 0, 0, 0, 0, 0, 0, 0, 0, 0, 0, 0, 0, 0, 0, 0, 0, 0, 0, 0, 0, 0, 1, 1, 1, 1, 1, 1, 1, 1, 1, 1, 1, 1, 1, 1, 1, 1, 1, 1, 1, 1, 1, 1, 1, 1, 1, 1, 1, 1, 1, 1, 1, 1])
me_cylinder_088.materials.append(mat_engine_blk_041)
me_cylinder_088.use_remesh_preserve_volume = False
me_cylinder_088.use_remesh_preserve_attributes = False
me_cylinder_088.use_mirror_vertex_groups = False
me_cylinder_088.update()

# ---- objects
ob_screws = bpy.data.objects.new('Screws', me_cylinder_091)
ob_needle = bpy.data.objects.new('Needle', me_plane_024)
ob_lens = bpy.data.objects.new('Lens', me_circle_026)
ob_cylinder_001 = bpy.data.objects.new('Cylinder.001', me_cylinder_090)
ob_cylinder = bpy.data.objects.new('Cylinder', None)
ob_cylinder_1 = bpy.data.objects.new('Cylinder_1', me_cylinder_089)
ob_cylinder_0 = bpy.data.objects.new('Cylinder_0', me_cylinder_088)

# ---- transforms, parenting, visibility, modifiers, constraints
ob_screws.location = (0.0, 0.0, 0.0)
ob_screws.show_transparent = True
ob_screws.lineart.crease_threshold = 0.0
_m = ob_screws.modifiers.new('Auto Smooth', 'NODES')
_m.node_group = ng_auto_smooth
_gi = [s.identifier for s in ng_auto_smooth.interface.items_tree if s.item_type == 'SOCKET' and s.in_out == 'INPUT']
_m[_gi[1]] = 1.396  # Angle
ob_needle.location = (0.0, 0.0, 0.0)
ob_needle.show_transparent = True
ob_needle.lineart.crease_threshold = 0.0
_m = ob_needle.modifiers.new('Auto Smooth', 'NODES')
_m.node_group = ng_auto_smooth
_gi = [s.identifier for s in ng_auto_smooth.interface.items_tree if s.item_type == 'SOCKET' and s.in_out == 'INPUT']
_m[_gi[1]] = 1.396  # Angle
ob_lens.location = (0.0, 0.0, 0.0)
ob_lens.show_transparent = True
ob_lens.lineart.crease_threshold = 0.0
_m = ob_lens.modifiers.new('Auto Smooth', 'NODES')
_m.node_group = ng_auto_smooth
_gi = [s.identifier for s in ng_auto_smooth.interface.items_tree if s.item_type == 'SOCKET' and s.in_out == 'INPUT']
_m[_gi[1]] = 1.396  # Angle
ob_cylinder_001.location = (0.0, 0.0, 0.0)
ob_cylinder_001.show_transparent = True
ob_cylinder_001.lineart.crease_threshold = 0.0
_m = ob_cylinder_001.modifiers.new('Auto Smooth', 'NODES')
_m.node_group = ng_auto_smooth
_gi = [s.identifier for s in ng_auto_smooth.interface.items_tree if s.item_type == 'SOCKET' and s.in_out == 'INPUT']
_m[_gi[1]] = 1.396  # Angle
ob_cylinder.location = (0.0, 0.0, 0.0)
ob_cylinder.empty_image_offset = (0.0, 0.0)
ob_cylinder.lineart.crease_threshold = 0.0
ob_cylinder_1.parent = ob_cylinder
ob_cylinder_1.location = (0.0, 0.0, 0.0)
ob_cylinder_1.show_transparent = True
ob_cylinder_1.lineart.crease_threshold = 0.0
_m = ob_cylinder_1.modifiers.new('Auto Smooth', 'NODES')
_m.node_group = ng_auto_smooth
_gi = [s.identifier for s in ng_auto_smooth.interface.items_tree if s.item_type == 'SOCKET' and s.in_out == 'INPUT']
_m[_gi[1]] = 1.396  # Angle
ob_cylinder_0.parent = ob_cylinder
ob_cylinder_0.location = (0.0, 0.0, 0.0)
ob_cylinder_0.show_transparent = True
ob_cylinder_0.lineart.crease_threshold = 0.0
_m = ob_cylinder_0.modifiers.new('Auto Smooth', 'NODES')
_m.node_group = ng_auto_smooth
_gi = [s.identifier for s in ng_auto_smooth.interface.items_tree if s.item_type == 'SOCKET' and s.in_out == 'INPUT']
_m[_gi[1]] = 1.396  # Angle

# ---- collection membership
col_collection_1.objects.link(ob_screws)
col_collection_1.objects.link(ob_needle)
col_collection_1.objects.link(ob_lens)
col_collection_1.objects.link(ob_cylinder_001)
col_collection_1.objects.link(ob_cylinder)
col_collection_1.objects.link(ob_cylinder_1)
col_collection_1.objects.link(ob_cylinder_0)

# ---- scene / render settings (as saved in the file)
scene.frame_start = 1; scene.frame_end = 250; scene.frame_set(1)
scene.render.engine = 'BLENDER_EEVEE_NEXT'
scene.render.resolution_percentage = 50
scene.render.dither_intensity = 0.0
scene.cycles.use_denoising = False
scene.cycles.samples = 10
scene.cycles.sampling_pattern = 'TABULATED_SOBOL'
scene.cycles.light_sampling_threshold = 0.0
scene.cycles.use_adaptive_sampling = False
scene.cycles.use_light_tree = False
scene.cycles.blur_glossy = 0.0
scene.cycles.volume_bounces = 1
scene.cycles.pixel_filter_type = 'GAUSSIAN'
scene.cycles.sample_clamp_indirect = 0.0
scene.view_settings.view_transform = 'Standard'
bpy.context.view_layer.update()

# ---- added for rendering (the .blend has no active camera and no usable light): camera, sun
cam_auto = bpy.data.cameras.new('AutoCamera')
cam_auto.lens = 50.0
cam_auto.sensor_width = 36.0
cam_auto.clip_end = 1000.0
ob_auto_camera = bpy.data.objects.new('AutoCamera', cam_auto)
scene.collection.objects.link(ob_auto_camera)
ob_auto_camera.location = (0.172738, -0.222054, 0.148036)
ob_auto_camera.rotation_euler = (1.09748, -7.21219e-08, 0.694738)
scene.camera = ob_auto_camera
light_auto_sun = bpy.data.lights.new('AutoSun', 'SUN')
light_auto_sun.energy = 3.0
light_auto_sun.angle = 0.0523599
ob_auto_sun = bpy.data.objects.new('AutoSun', light_auto_sun)
scene.collection.objects.link(ob_auto_sun)
ob_auto_sun.rotation_euler = (0.872665, 0.174533, 0.523599)
bpy.context.view_layer.update()
